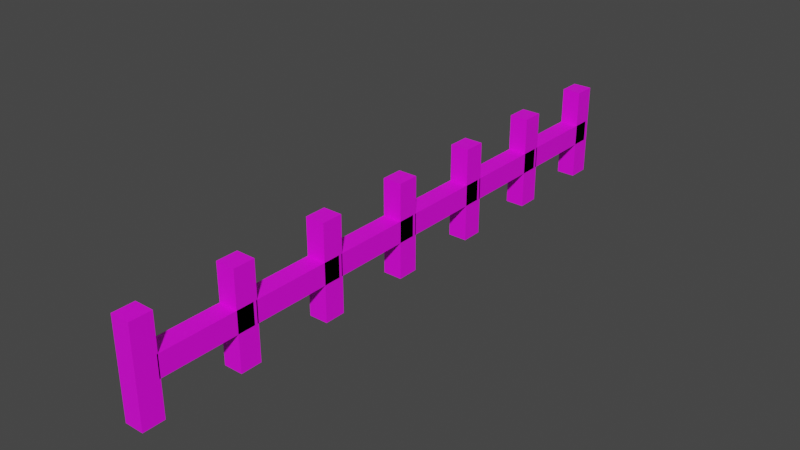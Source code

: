 # Source: Fence.blend  (saved by Blender 3.0.42; exported with 4.5.12 LTS)
import bpy
from mathutils import Matrix  # noqa: F401  (used for matrix-valued properties, if any)

bpy.ops.wm.read_factory_settings(use_empty=True)
scene = bpy.context.scene
scene.name = 'Scene'

# ---- collections
col_collection = bpy.data.collections.new('Collection'); scene.collection.children.link(col_collection)

# ---- images (referenced by path relative to the original .blend; pixels are not part of the script)
import os
ASSET_DIR = os.environ.get("B2B_ASSET_DIR", "")  # directory of the original .blend (textures are referenced by path, not embedded)
HERE = os.path.dirname(os.path.abspath(__file__))  # packed textures are extracted next to this script under _unpacked/

def load_image(name, relpath, width, height, colorspace="sRGB"):
    """Load a texture the original file referenced (path relative to the .blend, or extracted next to this script)."""
    p = next((c for c in (os.path.join(HERE, relpath), os.path.join(ASSET_DIR, relpath)) if relpath and os.path.exists(c)), "")
    if p:
        img = bpy.data.images.load(p, check_existing=True)
        img.name = name
    else:  # same state as the original file: an image datablock whose file is absent (Cycles renders it pink)
        img = bpy.data.images.new(name, width, height)
        img.source = "FILE"
        img.filepath = "//" + (relpath or name)
    img.colorspace_settings.name = colorspace
    return img
img_nice69_32x_png = load_image('nice69-32x.png', 'nice69-32x.png', 1024, 1024, 'sRGB')

# ---- materials (node trees are filled in below, after node groups)
mat_material_014 = bpy.data.materials.new('Material.014')
mat_material_014.use_transparent_shadow = False

# ---- material node trees
mat_material_014.use_nodes = True; mat_material_014.node_tree.nodes.clear()
_N = mat_material_014.node_tree.nodes; _L = mat_material_014.node_tree.links
n0 = _N.new('ShaderNodeBsdfPrincipled'); n0.name = 'Principled BSDF'; n0.location = (10, 300)
n0.distribution = 'GGX'
n0.subsurface_method = 'RANDOM_WALK_SKIN'
n0.inputs[3].default_value = 1.45
n0.inputs[27].default_value = (0.0, 0.0, 0.0, 1.0)
n0.inputs[28].default_value = 1.0
n1 = _N.new('ShaderNodeOutputMaterial'); n1.name = 'Material Output'; n1.location = (300, 300)
n2 = _N.new('ShaderNodeTexImage'); n2.name = 'Image Texture'; n2.location = (-280, 280)
n2.image = img_nice69_32x_png
_L.new(n0.outputs[0], n1.inputs[0])
_L.new(n2.outputs[0], n0.inputs[0])
n1.is_active_output = True

# ---- world
world_world = bpy.data.worlds.new('World'); scene.world = world_world
world_world.use_nodes = True; world_world.node_tree.nodes.clear()
_N = world_world.node_tree.nodes; _L = world_world.node_tree.links
n0 = _N.new('ShaderNodeOutputWorld'); n0.name = 'World Output'; n0.location = (300, 300)
n1 = _N.new('ShaderNodeBackground'); n1.name = 'Background'; n1.location = (10, 300)
n1.inputs[0].default_value = (0.05088, 0.05088, 0.05088, 1.0)
_L.new(n1.outputs[0], n0.inputs[0])
n0.is_active_output = True
world_world.color = (0.05088, 0.05088, 0.05088)
world_world.use_sun_shadow = False
world_world.sun_shadow_jitter_overblur = 0.0

# ---- meshes
me_cube_027 = bpy.data.meshes.new('Cube.027')
me_cube_027.from_pydata([(-1.0, -1.0, 12.13), (-1.0, -1.0, 14.13), (-1.0, 1.0, 12.13), (-1.0, 1.0, 14.13), (1.0, -1.0, 12.13), (1.0, -1.0, 14.13), (1.0, 1.0, 12.13), (1.0, 1.0, 14.13), (-1.0, 4.411, 1.405), (-1.0, -4.411, 1.405), (-1.0, 4.411, 1.859), (-1.0, -4.411, 1.859), (1.0, 4.411, 1.405), (1.0, -4.411, 1.405), (1.0, 4.411, 1.859), (1.0, -4.411, 1.859), (-1.0, -1.0, 1.835), (-1.0, -1.0, 3.835), (-1.0, 1.0, 1.835), (-1.0, 1.0, 3.835), (1.0, -1.0, 1.835), (1.0, -1.0, 3.835), (1.0, 1.0, 1.835), (1.0, 1.0, 3.835), (-1.0, 4.411, 3.465), (-1.0, -4.411, 3.465), (-1.0, 4.411, 3.919), (-1.0, -4.411, 3.919), (1.0, 4.411, 3.465), (1.0, -4.411, 3.465), (1.0, 4.411, 3.919), (1.0, -4.411, 3.919), (-1.0, -1.0, 3.894), (-1.0, -1.0, 5.894), (-1.0, 1.0, 3.894), (-1.0, 1.0, 5.894), (1.0, -1.0, 3.894), (1.0, -1.0, 5.894), (1.0, 1.0, 3.894), (1.0, 1.0, 5.894), (-1.0, 4.411, 5.525), (-1.0, -4.411, 5.525), (-1.0, 4.411, 5.978), (-1.0, -4.411, 5.978), (1.0, 4.411, 5.525), (1.0, -4.411, 5.525), (1.0, 4.411, 5.978), (1.0, -4.411, 5.978), (-1.0, 4.411, 7.585), (-1.0, -4.411, 7.585), (-1.0, 4.411, 8.038), (-1.0, -4.411, 8.038), (1.0, 4.411, 7.585), (1.0, -4.411, 7.585), (1.0, 4.411, 8.038), (1.0, -4.411, 8.038), (-1.0, -1.0, 5.954), (-1.0, -1.0, 7.954), (-1.0, 1.0, 5.954), (-1.0, 1.0, 7.954), (1.0, -1.0, 5.954), (1.0, -1.0, 7.954), (1.0, 1.0, 5.954), (1.0, 1.0, 7.954), (-1.0, -1.0, 8.014), (-1.0, -1.0, 10.01), (-1.0, 1.0, 8.014), (-1.0, 1.0, 10.01), (1.0, -1.0, 8.014), (1.0, -1.0, 10.01), (1.0, 1.0, 8.014), (1.0, 1.0, 10.01), (-1.0, 4.411, 9.644), (-1.0, -4.411, 9.644), (-1.0, 4.411, 10.1), (-1.0, -4.411, 10.1), (1.0, 4.411, 9.644), (1.0, -4.411, 9.644), (1.0, 4.411, 10.1), (1.0, -4.411, 10.1), (-1.0, 4.411, 11.7), (-1.0, -4.411, 11.7), (-1.0, 4.411, 12.16), (-1.0, -4.411, 12.16), (1.0, 4.411, 11.7), (1.0, -4.411, 11.7), (1.0, 4.411, 12.16), (1.0, -4.411, 12.16), (-1.0, -1.0, 10.07), (-1.0, -1.0, 12.07), (-1.0, 1.0, 10.07), (-1.0, 1.0, 12.07), (1.0, -1.0, 10.07), (1.0, -1.0, 12.07), (1.0, 1.0, 10.07), (1.0, 1.0, 12.07), (-1.0, 4.411, 13.76), (-1.0, -4.411, 13.76), (-1.0, 4.411, 14.22), (-1.0, -4.411, 14.22), (1.0, 4.411, 13.76), (1.0, -4.411, 13.76), (1.0, 4.411, 14.22), (1.0, -4.411, 14.22)], [], [(0, 1, 3, 2), (2, 3, 7, 6), (6, 7, 5, 4), (4, 5, 1, 0), (2, 6, 4, 0), (7, 3, 1, 5), (8, 9, 11, 10), (10, 11, 15, 14), (14, 15, 13, 12), (12, 13, 9, 8), (10, 14, 12, 8), (15, 11, 9, 13), (16, 17, 19, 18), (18, 19, 23, 22), (22, 23, 21, 20), (20, 21, 17, 16), (18, 22, 20, 16), (23, 19, 17, 21), (24, 25, 27, 26), (26, 27, 31, 30), (30, 31, 29, 28), (28, 29, 25, 24), (26, 30, 28, 24), (31, 27, 25, 29), (32, 33, 35, 34), (34, 35, 39, 38), (38, 39, 37, 36), (36, 37, 33, 32), (34, 38, 36, 32), (39, 35, 33, 37), (40, 41, 43, 42), (42, 43, 47, 46), (46, 47, 45, 44), (44, 45, 41, 40), (42, 46, 44, 40), (47, 43, 41, 45), (48, 49, 51, 50), (50, 51, 55, 54), (54, 55, 53, 52), (52, 53, 49, 48), (50, 54, 52, 48), (55, 51, 49, 53), (56, 57, 59, 58), (58, 59, 63, 62), (62, 63, 61, 60), (60, 61, 57, 56), (58, 62, 60, 56), (63, 59, 57, 61), (64, 65, 67, 66), (66, 67, 71, 70), (70, 71, 69, 68), (68, 69, 65, 64), (66, 70, 68, 64), (71, 67, 65, 69), (72, 73, 75, 74), (74, 75, 79, 78), (78, 79, 77, 76), (76, 77, 73, 72), (74, 78, 76, 72), (79, 75, 73, 77), (80, 81, 83, 82), (82, 83, 87, 86), (86, 87, 85, 84), (84, 85, 81, 80), (82, 86, 84, 80), (87, 83, 81, 85), (88, 89, 91, 90), (90, 91, 95, 94), (94, 95, 93, 92), (92, 93, 89, 88), (90, 94, 92, 88), (95, 91, 89, 93), (96, 97, 99, 98), (98, 99, 103, 102), (102, 103, 101, 100), (100, 101, 97, 96), (98, 102, 100, 96), (103, 99, 97, 101)])
_uv = me_cube_027.uv_layers.new(name='UVMap')
_uv.uv.foreach_set('vector', [0.2368, 0.4612, 0.2373, 0.4612, 0.2373, 0.4541, 0.2368, 0.4541, 0.2368, 0.4541, 0.2373, 0.4541, 0.2373, 0.4514, 0.2368, 0.4514, 0.2368, 0.4514, 0.2373, 0.4514, 0.2373, 0.4587, 0.2368, 0.4587, 0.2368, 0.4587, 0.2373, 0.4587, 0.2373, 0.4612, 0.2368, 0.4612, 0.2368, 0.4541, 0.2368, 0.4514, 0.2368, 0.4587, 0.2368, 0.4612, 0.2373, 0.4514, 0.2373, 0.4541, 0.2373, 0.4612, 0.2373, 0.4587, 0.2342, 0.442, 0.2341, 0.4737, 0.2342, 0.4737, 0.2343, 0.442, 0.2343, 0.442, 0.2342, 0.4737, 0.2341, 0.4713, 0.2343, 0.4392, 0.2343, 0.4392, 0.2341, 0.4713, 0.234, 0.4713, 0.2342, 0.4392, 0.2342, 0.4392, 0.234, 0.4713, 0.2341, 0.4737, 0.2342, 0.442, 0.2343, 0.442, 0.2343, 0.4392, 0.2342, 0.4392, 0.2342, 0.442, 0.2341, 0.4713, 0.2342, 0.4737, 0.2341, 0.4737, 0.234, 0.4713, 0.2342, 0.4612, 0.2347, 0.4612, 0.2348, 0.4541, 0.2343, 0.4541, 0.2343, 0.4541, 0.2348, 0.4541, 0.2347, 0.4514, 0.2342, 0.4514, 0.2342, 0.4514, 0.2347, 0.4514, 0.2347, 0.4587, 0.2342, 0.4587, 0.2342, 0.4587, 0.2347, 0.4587, 0.2347, 0.4612, 0.2342, 0.4612, 0.2343, 0.4541, 0.2342, 0.4514, 0.2342, 0.4587, 0.2342, 0.4612, 0.2347, 0.4514, 0.2348, 0.4541, 0.2347, 0.4612, 0.2347, 0.4587, 0.2347, 0.442, 0.2346, 0.4737, 0.2347, 0.4737, 0.2348, 0.442, 0.2348, 0.442, 0.2347, 0.4737, 0.2347, 0.4713, 0.2348, 0.4392, 0.2348, 0.4392, 0.2347, 0.4713, 0.2346, 0.4713, 0.2347, 0.4392, 0.2347, 0.4392, 0.2346, 0.4713, 0.2346, 0.4737, 0.2347, 0.442, 0.2348, 0.442, 0.2348, 0.4392, 0.2347, 0.4392, 0.2347, 0.442, 0.2347, 0.4713, 0.2347, 0.4737, 0.2346, 0.4737, 0.2346, 0.4713, 0.2348, 0.4612, 0.2353, 0.4612, 0.2353, 0.4541, 0.2348, 0.4541, 0.2348, 0.4541, 0.2353, 0.4541, 0.2352, 0.4514, 0.2347, 0.4514, 0.2347, 0.4514, 0.2352, 0.4514, 0.2352, 0.4587, 0.2347, 0.4587, 0.2347, 0.4587, 0.2352, 0.4587, 0.2353, 0.4612, 0.2348, 0.4612, 0.2348, 0.4541, 0.2347, 0.4514, 0.2347, 0.4587, 0.2348, 0.4612, 0.2352, 0.4514, 0.2353, 0.4541, 0.2353, 0.4612, 0.2352, 0.4587, 0.2352, 0.442, 0.2351, 0.4737, 0.2352, 0.4737, 0.2353, 0.442, 0.2353, 0.442, 0.2352, 0.4737, 0.2352, 0.4713, 0.2353, 0.4392, 0.2353, 0.4392, 0.2352, 0.4713, 0.2351, 0.4713, 0.2352, 0.4392, 0.2352, 0.4392, 0.2351, 0.4713, 0.2351, 0.4737, 0.2352, 0.442, 0.2353, 0.442, 0.2353, 0.4392, 0.2352, 0.4392, 0.2352, 0.442, 0.2352, 0.4713, 0.2352, 0.4737, 0.2351, 0.4737, 0.2351, 0.4713, 0.2357, 0.442, 0.2356, 0.4737, 0.2358, 0.4737, 0.2358, 0.442, 0.2358, 0.442, 0.2358, 0.4737, 0.2357, 0.4713, 0.2358, 0.4392, 0.2358, 0.4392, 0.2357, 0.4713, 0.2356, 0.4713, 0.2357, 0.4392, 0.2357, 0.4392, 0.2356, 0.4713, 0.2356, 0.4737, 0.2357, 0.442, 0.2358, 0.442, 0.2358, 0.4392, 0.2357, 0.4392, 0.2357, 0.442, 0.2357, 0.4713, 0.2358, 0.4737, 0.2356, 0.4737, 0.2356, 0.4713, 0.2353, 0.4612, 0.2358, 0.4612, 0.2358, 0.4541, 0.2353, 0.4541, 0.2353, 0.4541, 0.2358, 0.4541, 0.2357, 0.4514, 0.2352, 0.4514, 0.2352, 0.4514, 0.2357, 0.4514, 0.2357, 0.4587, 0.2352, 0.4587, 0.2352, 0.4587, 0.2357, 0.4587, 0.2358, 0.4612, 0.2353, 0.4612, 0.2353, 0.4541, 0.2352, 0.4514, 0.2352, 0.4587, 0.2353, 0.4612, 0.2357, 0.4514, 0.2358, 0.4541, 0.2358, 0.4612, 0.2357, 0.4587, 0.2358, 0.4612, 0.2363, 0.4612, 0.2363, 0.4541, 0.2358, 0.4541, 0.2358, 0.4541, 0.2363, 0.4541, 0.2363, 0.4514, 0.2358, 0.4514, 0.2358, 0.4514, 0.2363, 0.4514, 0.2362, 0.4587, 0.2357, 0.4587, 0.2357, 0.4587, 0.2362, 0.4587, 0.2363, 0.4612, 0.2358, 0.4612, 0.2358, 0.4541, 0.2358, 0.4514, 0.2357, 0.4587, 0.2358, 0.4612, 0.2363, 0.4514, 0.2363, 0.4541, 0.2363, 0.4612, 0.2362, 0.4587, 0.2362, 0.442, 0.2362, 0.4737, 0.2363, 0.4737, 0.2363, 0.442, 0.2363, 0.442, 0.2363, 0.4737, 0.2362, 0.4713, 0.2363, 0.4392, 0.2363, 0.4392, 0.2362, 0.4713, 0.2361, 0.4713, 0.2362, 0.4392, 0.2362, 0.4392, 0.2361, 0.4713, 0.2362, 0.4737, 0.2362, 0.442, 0.2363, 0.442, 0.2363, 0.4392, 0.2362, 0.4392, 0.2362, 0.442, 0.2362, 0.4713, 0.2363, 0.4737, 0.2362, 0.4737, 0.2361, 0.4713, 0.2367, 0.442, 0.2367, 0.4737, 0.2368, 0.4737, 0.2368, 0.442, 0.2368, 0.442, 0.2368, 0.4737, 0.2368, 0.4713, 0.2368, 0.4392, 0.2368, 0.4392, 0.2368, 0.4713, 0.2366, 0.4713, 0.2367, 0.4392, 0.2367, 0.4392, 0.2366, 0.4713, 0.2367, 0.4737, 0.2367, 0.442, 0.2368, 0.442, 0.2368, 0.4392, 0.2367, 0.4392, 0.2367, 0.442, 0.2368, 0.4713, 0.2368, 0.4737, 0.2367, 0.4737, 0.2366, 0.4713, 0.2363, 0.4612, 0.2368, 0.4612, 0.2368, 0.4541, 0.2363, 0.4541, 0.2363, 0.4541, 0.2368, 0.4541, 0.2368, 0.4514, 0.2363, 0.4514, 0.2363, 0.4514, 0.2368, 0.4514, 0.2368, 0.4587, 0.2363, 0.4587, 0.2363, 0.4587, 0.2368, 0.4587, 0.2368, 0.4612, 0.2363, 0.4612, 0.2363, 0.4541, 0.2363, 0.4514, 0.2363, 0.4587, 0.2363, 0.4612, 0.2368, 0.4514, 0.2368, 0.4541, 0.2368, 0.4612, 0.2368, 0.4587, 0.2372, 0.442, 0.2372, 0.4737, 0.2373, 0.4737, 0.2373, 0.442, 0.2373, 0.442, 0.2373, 0.4737, 0.2373, 0.4713, 0.2373, 0.4392, 0.2373, 0.4392, 0.2373, 0.4713, 0.2372, 0.4713, 0.2372, 0.4392, 0.2372, 0.4392, 0.2372, 0.4713, 0.2372, 0.4737, 0.2372, 0.442, 0.2373, 0.442, 0.2373, 0.4392, 0.2372, 0.4392, 0.2372, 0.442, 0.2373, 0.4713, 0.2373, 0.4737, 0.2372, 0.4737, 0.2372, 0.4713])
me_cube_027.materials.append(mat_material_014)
me_cube_027.use_remesh_fix_poles = True
me_cube_027.use_remesh_preserve_attributes = False
me_cube_027.update()

# ---- objects
ob_fence = bpy.data.objects.new('Fence', me_cube_027)

# ---- transforms, parenting, visibility, modifiers, constraints
ob_fence.location = (0.0, -3.792, 0.5091)
ob_fence.rotation_euler = (-1.571, -0.0, 0.0)
ob_fence.scale = (0.09829, 0.1101, 0.4855)

# ---- collection membership
col_collection.objects.link(ob_fence)

# ---- scene / render settings (as saved in the file)
scene.frame_start = 1; scene.frame_end = 250; scene.frame_set(1)
scene.render.engine = 'BLENDER_EEVEE_NEXT'
scene.cycles.sampling_pattern = 'TABULATED_SOBOL'
scene.cycles.use_light_tree = False
scene.view_settings.view_transform = 'Filmic'
bpy.context.view_layer.update()

# ---- added for rendering (the .blend has no active camera and no usable light): camera, sun
cam_auto = bpy.data.cameras.new('AutoCamera')
cam_auto.lens = 50.0
cam_auto.sensor_width = 36.0
cam_auto.clip_end = 1000.0
ob_auto_camera = bpy.data.objects.new('AutoCamera', cam_auto)
scene.collection.objects.link(ob_auto_camera)
ob_auto_camera.location = (5.82756, -6.99235, 5.17112)
ob_auto_camera.rotation_euler = (1.09748, -7.21219e-08, 0.694738)
scene.camera = ob_auto_camera
light_auto_sun = bpy.data.lights.new('AutoSun', 'SUN')
light_auto_sun.energy = 3.0
light_auto_sun.angle = 0.0523599
ob_auto_sun = bpy.data.objects.new('AutoSun', light_auto_sun)
scene.collection.objects.link(ob_auto_sun)
ob_auto_sun.rotation_euler = (0.872665, 0.174533, 0.523599)
bpy.context.view_layer.update()

